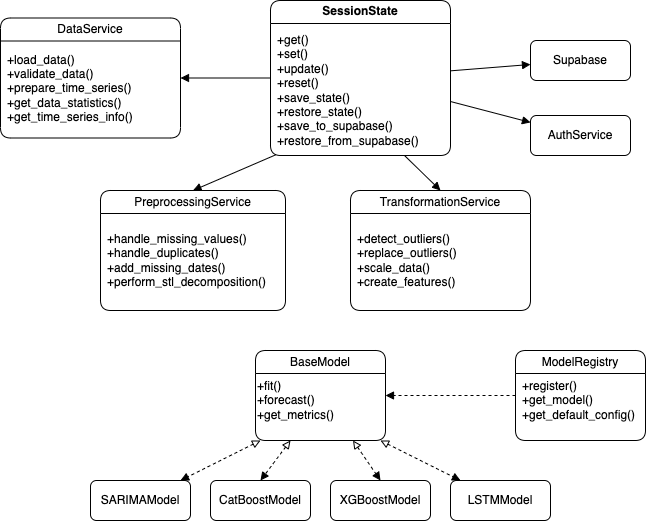

The diagram above was exported from draw.io. Its source (the exported page's mxGraphModel, read from the mxfile embedded in the PNG):
<mxGraphModel dx="839" dy="471" grid="1" gridSize="10" guides="1" tooltips="1" connect="1" arrows="1" fold="1" page="1" pageScale="1" pageWidth="827" pageHeight="1169" math="0" shadow="0">
  <root>
    <mxCell id="0" />
    <mxCell id="1" parent="0" />
    <mxCell id="2" value="SessionState" style="swimlane;rounded=1;whiteSpace=wrap;html=1;" parent="1" vertex="1">
      <mxGeometry x="340" y="20" width="180" height="155" as="geometry" />
    </mxCell>
    <mxCell id="RRymgE15Zxf1DLX1gnoq-21" value="&lt;span style=&quot;text-wrap-mode: wrap;&quot;&gt;+get()&lt;/span&gt;&lt;br style=&quot;text-wrap-mode: wrap;&quot;&gt;&lt;span style=&quot;text-wrap-mode: wrap;&quot;&gt;+set()&lt;/span&gt;&lt;br style=&quot;text-wrap-mode: wrap;&quot;&gt;&lt;span style=&quot;text-wrap-mode: wrap;&quot;&gt;+update()&lt;/span&gt;&lt;br style=&quot;text-wrap-mode: wrap;&quot;&gt;&lt;span style=&quot;text-wrap-mode: wrap;&quot;&gt;+reset()&lt;/span&gt;&lt;div&gt;+save_state()&lt;br&gt;+restore_state()&lt;br style=&quot;text-wrap-mode: wrap;&quot;&gt;&lt;span style=&quot;text-wrap-mode: wrap;&quot;&gt;+save_to_supabase()&lt;/span&gt;&lt;br style=&quot;text-wrap-mode: wrap;&quot;&gt;&lt;span style=&quot;text-wrap-mode: wrap;&quot;&gt;+restore_from_supabase()&lt;/span&gt;&lt;/div&gt;" style="text;html=1;align=left;verticalAlign=middle;resizable=0;points=[];autosize=1;strokeColor=none;fillColor=none;" vertex="1" parent="2">
      <mxGeometry x="5" y="25" width="170" height="130" as="geometry" />
    </mxCell>
    <mxCell id="3" value="Supabase" style="rounded=1;whiteSpace=wrap;html=1;" parent="1" vertex="1">
      <mxGeometry x="600" y="60" width="100" height="40" as="geometry" />
    </mxCell>
    <mxCell id="7" value="AuthService" style="rounded=1;whiteSpace=wrap;html=1;" parent="1" vertex="1">
      <mxGeometry x="600" y="135" width="100" height="40" as="geometry" />
    </mxCell>
    <mxCell id="9" value="SARIMAModel" style="rounded=1;whiteSpace=wrap;html=1;" parent="1" vertex="1">
      <mxGeometry x="160" y="500" width="100" height="40" as="geometry" />
    </mxCell>
    <mxCell id="10" value="XGBoostModel" style="rounded=1;whiteSpace=wrap;html=1;" parent="1" vertex="1">
      <mxGeometry x="400" y="500" width="100" height="40" as="geometry" />
    </mxCell>
    <mxCell id="11" value="LSTMModel" style="rounded=1;whiteSpace=wrap;html=1;" parent="1" vertex="1">
      <mxGeometry x="520" y="500" width="100" height="40" as="geometry" />
    </mxCell>
    <mxCell id="13" style="endArrow=block;endFill=1;" parent="1" source="2" target="3" edge="1">
      <mxGeometry relative="1" as="geometry" />
    </mxCell>
    <mxCell id="14" style="endArrow=block;endFill=1;entryX=1;entryY=0.5;entryDx=0;entryDy=0;" parent="1" source="2" target="RRymgE15Zxf1DLX1gnoq-28" edge="1">
      <mxGeometry relative="1" as="geometry">
        <mxPoint x="190" y="208.38709677419354" as="targetPoint" />
      </mxGeometry>
    </mxCell>
    <mxCell id="15" style="endArrow=block;endFill=1;entryX=0.5;entryY=0;entryDx=0;entryDy=0;exitX=0.001;exitY=0.995;exitDx=0;exitDy=0;exitPerimeter=0;" parent="1" source="RRymgE15Zxf1DLX1gnoq-21" target="RRymgE15Zxf1DLX1gnoq-25" edge="1">
      <mxGeometry relative="1" as="geometry">
        <mxPoint x="337.1428571428571" y="200" as="targetPoint" />
      </mxGeometry>
    </mxCell>
    <mxCell id="16" style="endArrow=block;endFill=1;entryX=0.5;entryY=0;entryDx=0;entryDy=0;exitX=0.762;exitY=1.004;exitDx=0;exitDy=0;exitPerimeter=0;" parent="1" source="RRymgE15Zxf1DLX1gnoq-21" target="RRymgE15Zxf1DLX1gnoq-22" edge="1">
      <mxGeometry relative="1" as="geometry">
        <mxPoint x="482.8571428571429" y="200" as="targetPoint" />
      </mxGeometry>
    </mxCell>
    <mxCell id="17" style="endArrow=block;endFill=1;" parent="1" source="2" target="7" edge="1">
      <mxGeometry relative="1" as="geometry" />
    </mxCell>
    <mxCell id="18" style="endArrow=block;endFill=1;startArrow=block;startFill=0;dashed=1;" parent="1" target="9" edge="1">
      <mxGeometry relative="1" as="geometry">
        <mxPoint x="330" y="460" as="sourcePoint" />
      </mxGeometry>
    </mxCell>
    <mxCell id="19" style="endArrow=block;endFill=1;startArrow=block;startFill=0;dashed=1;exitX=0.75;exitY=1;exitDx=0;exitDy=0;entryX=0.5;entryY=0;entryDx=0;entryDy=0;" parent="1" source="RRymgE15Zxf1DLX1gnoq-33" target="10" edge="1">
      <mxGeometry relative="1" as="geometry">
        <mxPoint x="390.0000000000002" y="460" as="sourcePoint" />
      </mxGeometry>
    </mxCell>
    <mxCell id="20" style="endArrow=block;endFill=1;startArrow=block;startFill=0;dashed=1;" parent="1" target="11" edge="1">
      <mxGeometry relative="1" as="geometry">
        <mxPoint x="450" y="460" as="sourcePoint" />
      </mxGeometry>
    </mxCell>
    <mxCell id="21" style="endArrow=block;endFill=1;dashed=1;entryX=1;entryY=0.5;entryDx=0;entryDy=0;exitX=0;exitY=0.5;exitDx=0;exitDy=0;" parent="1" source="RRymgE15Zxf1DLX1gnoq-30" target="RRymgE15Zxf1DLX1gnoq-33" edge="1">
      <mxGeometry relative="1" as="geometry">
        <mxPoint x="599.9999999999998" y="420" as="sourcePoint" />
        <mxPoint x="460" y="420" as="targetPoint" />
      </mxGeometry>
    </mxCell>
    <mxCell id="RRymgE15Zxf1DLX1gnoq-22" value="&lt;span style=&quot;font-weight: 400;&quot;&gt;TransformationService&lt;/span&gt;" style="swimlane;rounded=1;whiteSpace=wrap;html=1;" vertex="1" parent="1">
      <mxGeometry x="420" y="210" width="180" height="120" as="geometry" />
    </mxCell>
    <mxCell id="RRymgE15Zxf1DLX1gnoq-23" value="&lt;span style=&quot;text-align: center; text-wrap-mode: wrap;&quot;&gt;+detect_outliers()&lt;/span&gt;&lt;br style=&quot;text-align: center; text-wrap-mode: wrap;&quot;&gt;&lt;span style=&quot;text-align: center; text-wrap-mode: wrap;&quot;&gt;+replace_outliers()&lt;/span&gt;&lt;br style=&quot;text-align: center; text-wrap-mode: wrap;&quot;&gt;&lt;span style=&quot;text-align: center; text-wrap-mode: wrap;&quot;&gt;+scale_data()&lt;/span&gt;&lt;div&gt;&lt;span style=&quot;text-align: center; text-wrap-mode: wrap;&quot;&gt;+create_features()&lt;/span&gt;&lt;span style=&quot;text-align: center; text-wrap-mode: wrap;&quot;&gt;&lt;/span&gt;&lt;/div&gt;" style="text;html=1;align=left;verticalAlign=middle;resizable=0;points=[];autosize=1;strokeColor=none;fillColor=none;" vertex="1" parent="RRymgE15Zxf1DLX1gnoq-22">
      <mxGeometry x="5" y="35" width="120" height="70" as="geometry" />
    </mxCell>
    <mxCell id="RRymgE15Zxf1DLX1gnoq-25" value="&lt;span style=&quot;font-weight: 400;&quot;&gt;PreprocessingService&lt;/span&gt;" style="swimlane;rounded=1;whiteSpace=wrap;html=1;" vertex="1" parent="1">
      <mxGeometry x="170" y="210" width="185" height="120" as="geometry" />
    </mxCell>
    <mxCell id="RRymgE15Zxf1DLX1gnoq-26" value="&lt;span style=&quot;text-align: center; text-wrap-mode: wrap;&quot;&gt;+handle_missing_values()&lt;/span&gt;&lt;br style=&quot;text-align: center; text-wrap-mode: wrap;&quot;&gt;&lt;span style=&quot;text-align: center; text-wrap-mode: wrap;&quot;&gt;+handle_duplicates()&lt;/span&gt;&lt;div&gt;&lt;span style=&quot;text-align: center; text-wrap-mode: wrap;&quot;&gt;+add_missing_dates()&lt;/span&gt;&lt;/div&gt;&lt;div&gt;&lt;span style=&quot;text-align: center; text-wrap-mode: wrap;&quot;&gt;+perform_stl_decomposition()&lt;/span&gt;&lt;/div&gt;" style="text;html=1;align=left;verticalAlign=middle;resizable=0;points=[];autosize=1;strokeColor=none;fillColor=none;" vertex="1" parent="RRymgE15Zxf1DLX1gnoq-25">
      <mxGeometry x="5" y="35" width="180" height="70" as="geometry" />
    </mxCell>
    <mxCell id="RRymgE15Zxf1DLX1gnoq-28" value="&lt;span style=&quot;font-weight: 400;&quot;&gt;DataService&lt;/span&gt;" style="swimlane;rounded=1;whiteSpace=wrap;html=1;" vertex="1" parent="1">
      <mxGeometry x="70" y="37.5" width="180" height="120" as="geometry" />
    </mxCell>
    <mxCell id="RRymgE15Zxf1DLX1gnoq-29" value="&lt;span style=&quot;text-align: center; text-wrap-mode: wrap;&quot;&gt;+load_data()&lt;/span&gt;&lt;br style=&quot;text-align: center; text-wrap-mode: wrap;&quot;&gt;&lt;span style=&quot;text-align: center; text-wrap-mode: wrap;&quot;&gt;+validate_data()&lt;/span&gt;&lt;br style=&quot;text-align: center; text-wrap-mode: wrap;&quot;&gt;&lt;span style=&quot;text-align: center; text-wrap-mode: wrap;&quot;&gt;+prepare_time_series()&lt;/span&gt;&lt;div&gt;&lt;span style=&quot;text-align: center; text-wrap-mode: wrap;&quot;&gt;+get_data_statistics()&lt;/span&gt;&lt;/div&gt;&lt;div&gt;&lt;span style=&quot;text-align: center; text-wrap-mode: wrap;&quot;&gt;+get_time_series_info()&lt;/span&gt;&lt;/div&gt;" style="text;html=1;align=left;verticalAlign=middle;resizable=0;points=[];autosize=1;strokeColor=none;fillColor=none;" vertex="1" parent="RRymgE15Zxf1DLX1gnoq-28">
      <mxGeometry x="5" y="25" width="150" height="90" as="geometry" />
    </mxCell>
    <mxCell id="RRymgE15Zxf1DLX1gnoq-30" value="&lt;span style=&quot;font-weight: 400;&quot;&gt;ModelRegistry&lt;/span&gt;" style="swimlane;rounded=1;whiteSpace=wrap;html=1;" vertex="1" parent="1">
      <mxGeometry x="585" y="370" width="130" height="90" as="geometry" />
    </mxCell>
    <mxCell id="RRymgE15Zxf1DLX1gnoq-31" value="&lt;span style=&quot;text-align: center; text-wrap-mode: wrap;&quot;&gt;+register()&lt;/span&gt;&lt;br style=&quot;text-align: center; text-wrap-mode: wrap;&quot;&gt;&lt;span style=&quot;text-align: center; text-wrap-mode: wrap;&quot;&gt;+get_model()&lt;/span&gt;&lt;br style=&quot;text-align: center; text-wrap-mode: wrap;&quot;&gt;&lt;span style=&quot;text-align: center; text-wrap-mode: wrap;&quot;&gt;+get_default_config()&lt;/span&gt;" style="text;html=1;align=left;verticalAlign=middle;resizable=0;points=[];autosize=1;strokeColor=none;fillColor=none;" vertex="1" parent="RRymgE15Zxf1DLX1gnoq-30">
      <mxGeometry x="5" y="20" width="140" height="60" as="geometry" />
    </mxCell>
    <mxCell id="RRymgE15Zxf1DLX1gnoq-33" value="&lt;span style=&quot;font-weight: 400;&quot;&gt;BaseModel&lt;/span&gt;" style="swimlane;rounded=1;whiteSpace=wrap;html=1;" vertex="1" parent="1">
      <mxGeometry x="325" y="370" width="130" height="90" as="geometry">
        <mxRectangle x="325" y="330" width="100" height="30" as="alternateBounds" />
      </mxGeometry>
    </mxCell>
    <mxCell id="RRymgE15Zxf1DLX1gnoq-34" value="&lt;span style=&quot;text-align: center; text-wrap-mode: wrap;&quot;&gt;+fit()&lt;/span&gt;&lt;br style=&quot;text-align: center; text-wrap-mode: wrap;&quot;&gt;&lt;span style=&quot;text-align: center; text-wrap-mode: wrap;&quot;&gt;+forecast()&lt;/span&gt;&lt;br style=&quot;text-align: center; text-wrap-mode: wrap;&quot;&gt;&lt;span style=&quot;text-align: center; text-wrap-mode: wrap;&quot;&gt;+get_metrics()&lt;/span&gt;" style="text;html=1;align=left;verticalAlign=middle;resizable=0;points=[];autosize=1;strokeColor=none;fillColor=none;" vertex="1" parent="RRymgE15Zxf1DLX1gnoq-33">
      <mxGeometry y="20" width="100" height="60" as="geometry" />
    </mxCell>
    <mxCell id="RRymgE15Zxf1DLX1gnoq-35" value="CatBoostModel" style="rounded=1;whiteSpace=wrap;html=1;" vertex="1" parent="1">
      <mxGeometry x="280" y="500" width="100" height="40" as="geometry" />
    </mxCell>
    <mxCell id="RRymgE15Zxf1DLX1gnoq-36" style="endArrow=block;endFill=1;startArrow=block;startFill=0;dashed=1;entryX=0.5;entryY=0;entryDx=0;entryDy=0;" edge="1" parent="1" target="RRymgE15Zxf1DLX1gnoq-35">
      <mxGeometry relative="1" as="geometry">
        <mxPoint x="360" y="460" as="sourcePoint" />
        <mxPoint x="488.9999999999998" y="550" as="targetPoint" />
      </mxGeometry>
    </mxCell>
  </root>
</mxGraphModel>